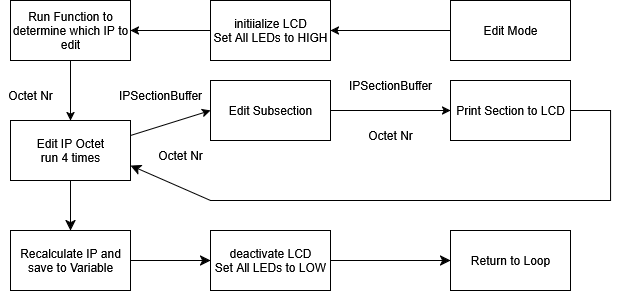

The diagram above was exported from draw.io. Its source (the exported page's mxGraphModel, read from the mxfile embedded in the PNG):
<mxGraphModel dx="1426" dy="803" grid="1" gridSize="10" guides="1" tooltips="1" connect="1" arrows="1" fold="1" page="1" pageScale="1" pageWidth="827" pageHeight="1169" math="0" shadow="0">
  <root>
    <mxCell id="0" />
    <mxCell id="1" parent="0" />
    <mxCell id="g8I9z-cXFhtaP6SEINGx-1" value="Edit Mode" style="rounded=0;whiteSpace=wrap;html=1;" parent="1" vertex="1">
      <mxGeometry x="480" y="280" width="120" height="60" as="geometry" />
    </mxCell>
    <mxCell id="g8I9z-cXFhtaP6SEINGx-3" value="Return to Loop" style="rounded=0;whiteSpace=wrap;html=1;" parent="1" vertex="1">
      <mxGeometry x="480" y="510" width="120" height="60" as="geometry" />
    </mxCell>
    <mxCell id="xuox8POxKudF06jCaCQ8-1" value="&lt;div&gt;initiialize LCD&lt;/div&gt;&lt;div&gt;Set All LEDs to HIGH&lt;/div&gt;" style="rounded=0;whiteSpace=wrap;html=1;" parent="1" vertex="1">
      <mxGeometry x="240" y="280" width="120" height="60" as="geometry" />
    </mxCell>
    <mxCell id="xuox8POxKudF06jCaCQ8-2" value="" style="endArrow=classic;html=1;rounded=0;exitX=0;exitY=0.5;exitDx=0;exitDy=0;entryX=1;entryY=0.5;entryDx=0;entryDy=0;" parent="1" source="g8I9z-cXFhtaP6SEINGx-1" target="xuox8POxKudF06jCaCQ8-1" edge="1">
      <mxGeometry width="50" height="50" relative="1" as="geometry">
        <mxPoint x="210" y="220" as="sourcePoint" />
        <mxPoint x="260" y="170" as="targetPoint" />
      </mxGeometry>
    </mxCell>
    <mxCell id="xuox8POxKudF06jCaCQ8-3" value="Run Function to determine which IP to edit" style="rounded=0;whiteSpace=wrap;html=1;" parent="1" vertex="1">
      <mxGeometry x="40" y="280" width="120" height="60" as="geometry" />
    </mxCell>
    <mxCell id="xuox8POxKudF06jCaCQ8-4" value="" style="endArrow=classic;html=1;rounded=0;exitX=0;exitY=0.5;exitDx=0;exitDy=0;entryX=1;entryY=0.5;entryDx=0;entryDy=0;" parent="1" source="xuox8POxKudF06jCaCQ8-1" target="xuox8POxKudF06jCaCQ8-3" edge="1">
      <mxGeometry width="50" height="50" relative="1" as="geometry">
        <mxPoint x="210" y="250" as="sourcePoint" />
        <mxPoint x="260" y="200" as="targetPoint" />
      </mxGeometry>
    </mxCell>
    <mxCell id="xuox8POxKudF06jCaCQ8-5" value="&lt;div&gt;Edit IP Octet&lt;/div&gt;&lt;div&gt;run 4 times&lt;/div&gt;" style="rounded=0;whiteSpace=wrap;html=1;" parent="1" vertex="1">
      <mxGeometry x="40" y="400" width="120" height="60" as="geometry" />
    </mxCell>
    <mxCell id="xuox8POxKudF06jCaCQ8-6" value="" style="endArrow=classic;html=1;rounded=0;exitX=0.5;exitY=1;exitDx=0;exitDy=0;entryX=0.5;entryY=0;entryDx=0;entryDy=0;" parent="1" source="xuox8POxKudF06jCaCQ8-3" target="xuox8POxKudF06jCaCQ8-5" edge="1">
      <mxGeometry width="50" height="50" relative="1" as="geometry">
        <mxPoint x="120" y="410" as="sourcePoint" />
        <mxPoint x="170" y="360" as="targetPoint" />
      </mxGeometry>
    </mxCell>
    <mxCell id="xuox8POxKudF06jCaCQ8-7" value="Edit Subsection" style="rounded=0;whiteSpace=wrap;html=1;" parent="1" vertex="1">
      <mxGeometry x="240" y="360" width="120" height="60" as="geometry" />
    </mxCell>
    <mxCell id="xuox8POxKudF06jCaCQ8-8" value="" style="endArrow=classic;html=1;rounded=0;exitX=1;exitY=0.25;exitDx=0;exitDy=0;entryX=0;entryY=0.5;entryDx=0;entryDy=0;" parent="1" source="xuox8POxKudF06jCaCQ8-5" target="xuox8POxKudF06jCaCQ8-7" edge="1">
      <mxGeometry width="50" height="50" relative="1" as="geometry">
        <mxPoint x="120" y="490" as="sourcePoint" />
        <mxPoint x="170" y="440" as="targetPoint" />
      </mxGeometry>
    </mxCell>
    <mxCell id="xuox8POxKudF06jCaCQ8-9" value="Print Section to LCD" style="rounded=0;whiteSpace=wrap;html=1;" parent="1" vertex="1">
      <mxGeometry x="480" y="360" width="120" height="60" as="geometry" />
    </mxCell>
    <mxCell id="xuox8POxKudF06jCaCQ8-10" value="" style="endArrow=classic;html=1;rounded=0;exitX=1;exitY=0.5;exitDx=0;exitDy=0;entryX=0;entryY=0.5;entryDx=0;entryDy=0;" parent="1" source="xuox8POxKudF06jCaCQ8-7" target="xuox8POxKudF06jCaCQ8-9" edge="1">
      <mxGeometry width="50" height="50" relative="1" as="geometry">
        <mxPoint x="120" y="490" as="sourcePoint" />
        <mxPoint x="170" y="440" as="targetPoint" />
      </mxGeometry>
    </mxCell>
    <mxCell id="MAxqNxVjKIL6CvIk-ZGt-1" value="Octet Nr" style="text;html=1;align=center;verticalAlign=middle;whiteSpace=wrap;rounded=0;" vertex="1" parent="1">
      <mxGeometry x="30" y="360" width="60" height="30" as="geometry" />
    </mxCell>
    <mxCell id="MAxqNxVjKIL6CvIk-ZGt-2" value="Octet Nr" style="text;html=1;align=center;verticalAlign=middle;whiteSpace=wrap;rounded=0;" vertex="1" parent="1">
      <mxGeometry x="180" y="420" width="60" height="30" as="geometry" />
    </mxCell>
    <mxCell id="MAxqNxVjKIL6CvIk-ZGt-3" value="Octet Nr" style="text;html=1;align=center;verticalAlign=middle;whiteSpace=wrap;rounded=0;" vertex="1" parent="1">
      <mxGeometry x="390" y="400" width="60" height="30" as="geometry" />
    </mxCell>
    <mxCell id="MAxqNxVjKIL6CvIk-ZGt-4" value="IPSectionBuffer" style="text;html=1;align=center;verticalAlign=middle;whiteSpace=wrap;rounded=0;" vertex="1" parent="1">
      <mxGeometry x="160" y="360" width="60" height="30" as="geometry" />
    </mxCell>
    <mxCell id="MAxqNxVjKIL6CvIk-ZGt-5" value="IPSectionBuffer" style="text;html=1;align=center;verticalAlign=middle;whiteSpace=wrap;rounded=0;" vertex="1" parent="1">
      <mxGeometry x="390" y="350" width="60" height="30" as="geometry" />
    </mxCell>
    <mxCell id="MAxqNxVjKIL6CvIk-ZGt-7" value="" style="endArrow=classic;html=1;rounded=0;fontSize=12;startSize=8;endSize=8;curved=0;exitX=1;exitY=0.5;exitDx=0;exitDy=0;entryX=1;entryY=0.75;entryDx=0;entryDy=0;" edge="1" parent="1" source="xuox8POxKudF06jCaCQ8-9" target="xuox8POxKudF06jCaCQ8-5">
      <mxGeometry width="50" height="50" relative="1" as="geometry">
        <mxPoint x="340" y="490" as="sourcePoint" />
        <mxPoint x="360" y="550" as="targetPoint" />
        <Array as="points">
          <mxPoint x="640" y="390" />
          <mxPoint x="640" y="480" />
          <mxPoint x="240" y="480" />
        </Array>
      </mxGeometry>
    </mxCell>
    <mxCell id="MAxqNxVjKIL6CvIk-ZGt-9" value="&lt;div&gt;deactivate LCD&lt;/div&gt;&lt;div&gt;Set All LEDs to LOW&lt;/div&gt;" style="rounded=0;whiteSpace=wrap;html=1;" vertex="1" parent="1">
      <mxGeometry x="240" y="510" width="120" height="60" as="geometry" />
    </mxCell>
    <mxCell id="MAxqNxVjKIL6CvIk-ZGt-10" value="Recalculate IP and save to Variable" style="rounded=0;whiteSpace=wrap;html=1;" vertex="1" parent="1">
      <mxGeometry x="40" y="510" width="120" height="60" as="geometry" />
    </mxCell>
    <mxCell id="MAxqNxVjKIL6CvIk-ZGt-11" value="" style="endArrow=classic;html=1;rounded=0;fontSize=12;startSize=8;endSize=8;curved=1;exitX=0.5;exitY=1;exitDx=0;exitDy=0;entryX=0.5;entryY=0;entryDx=0;entryDy=0;" edge="1" parent="1" source="xuox8POxKudF06jCaCQ8-5" target="MAxqNxVjKIL6CvIk-ZGt-10">
      <mxGeometry width="50" height="50" relative="1" as="geometry">
        <mxPoint x="310" y="550" as="sourcePoint" />
        <mxPoint x="360" y="500" as="targetPoint" />
      </mxGeometry>
    </mxCell>
    <mxCell id="MAxqNxVjKIL6CvIk-ZGt-12" value="" style="endArrow=classic;html=1;rounded=0;fontSize=12;startSize=8;endSize=8;curved=1;exitX=1;exitY=0.5;exitDx=0;exitDy=0;entryX=0;entryY=0.5;entryDx=0;entryDy=0;" edge="1" parent="1" source="MAxqNxVjKIL6CvIk-ZGt-10" target="MAxqNxVjKIL6CvIk-ZGt-9">
      <mxGeometry width="50" height="50" relative="1" as="geometry">
        <mxPoint x="310" y="550" as="sourcePoint" />
        <mxPoint x="360" y="500" as="targetPoint" />
      </mxGeometry>
    </mxCell>
    <mxCell id="MAxqNxVjKIL6CvIk-ZGt-13" value="" style="endArrow=classic;html=1;rounded=0;fontSize=12;startSize=8;endSize=8;curved=1;exitX=1;exitY=0.5;exitDx=0;exitDy=0;entryX=0;entryY=0.5;entryDx=0;entryDy=0;" edge="1" parent="1" source="MAxqNxVjKIL6CvIk-ZGt-9" target="g8I9z-cXFhtaP6SEINGx-3">
      <mxGeometry width="50" height="50" relative="1" as="geometry">
        <mxPoint x="310" y="550" as="sourcePoint" />
        <mxPoint x="360" y="500" as="targetPoint" />
      </mxGeometry>
    </mxCell>
  </root>
</mxGraphModel>